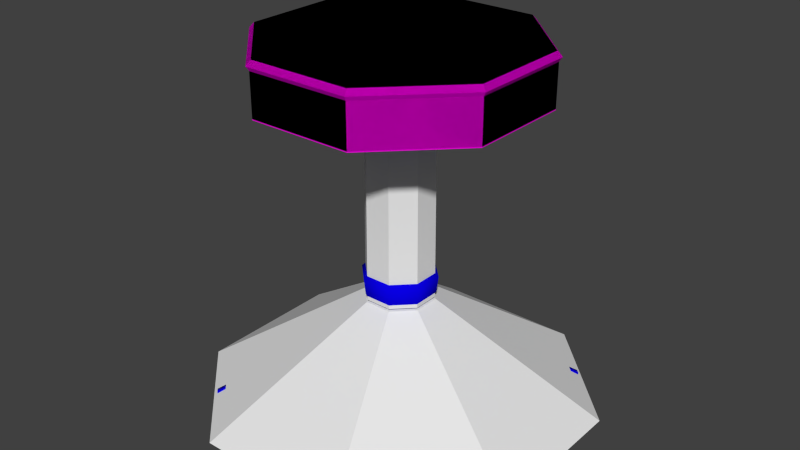 # Source: small_table_with_drawer.blend  (saved by Blender 2.73.0; exported with 4.5.12 LTS)
import bpy
from mathutils import Matrix  # noqa: F401  (used for matrix-valued properties, if any)

bpy.ops.wm.read_factory_settings(use_empty=True)
scene = bpy.context.scene
scene.name = 'Scene'

# ---- collections
col_collection_1 = bpy.data.collections.new('Collection 1'); scene.collection.children.link(col_collection_1)

# ---- materials (node trees are filled in below, after node groups)
mat_material_003 = bpy.data.materials.new('Material.003')
mat_material_003.alpha_threshold = 0.0
mat_material_003.roughness = 0.5
mat_material_001 = bpy.data.materials.new('Material.001')
mat_material_001.alpha_threshold = 0.0
mat_material_001.roughness = 0.5

# ---- material node trees
mat_material_003.use_nodes = True; mat_material_003.node_tree.nodes.clear()
_N = mat_material_003.node_tree.nodes; _L = mat_material_003.node_tree.links
n0 = _N.new('ShaderNodeOutputMaterial'); n0.name = 'Material Output'; n0.location = (300, 300)
n1 = _N.new('ShaderNodeBsdfDiffuse'); n1.name = 'Diffuse BSDF'; n1.location = (10, 300)
n1.inputs[0].default_value = (0.8, 0.0, 0.6883, 1.0)
_L.new(n1.outputs[0], n0.inputs[0])
n0.is_active_output = True
mat_material_001.use_nodes = True; mat_material_001.node_tree.nodes.clear()
_N = mat_material_001.node_tree.nodes; _L = mat_material_001.node_tree.links
n0 = _N.new('ShaderNodeOutputMaterial'); n0.name = 'Material Output'; n0.location = (300, 300)
n1 = _N.new('ShaderNodeBsdfDiffuse'); n1.name = 'Diffuse BSDF'; n1.location = (10, 300)
n1.inputs[0].default_value = (0.002861, 0.0, 0.8, 1.0)
_L.new(n1.outputs[0], n0.inputs[0])
n0.is_active_output = True

# ---- world
world_world = bpy.data.worlds.new('World'); scene.world = world_world
world_world.color = (0.05088, 0.05088, 0.05088)
world_world.use_sun_shadow = False
world_world.sun_shadow_jitter_overblur = 0.0
world_world.cycles.sampling_method = 'MANUAL'
world_world.cycles.sample_map_resolution = 256

# ---- meshes
me_cylinder_006 = bpy.data.meshes.new('Cylinder.006')
me_cylinder_006.from_pydata([(10.14, 24.48, 68.47), (10.14, 24.48, 60.45), (24.48, 10.14, 68.47), (24.48, 10.14, 60.45), (24.48, -10.14, 68.47), (24.48, -10.14, 60.45), (10.14, -24.48, 68.47), (10.14, -24.48, 60.45), (-6.898, -10.14, 68.13), (-6.898, -10.14, 60.79), (-6.898, 10.14, 68.13), (-6.898, 10.14, 60.79)], [], [(5, 4, 6, 7), (3, 2, 4, 5), (1, 0, 2, 3), (9, 8, 10, 11), (1, 11, 10, 0), (6, 2, 0, 10), (8, 6, 10), (9, 7, 6, 8), (6, 4, 2), (7, 9, 11), (3, 5, 7), (7, 11, 1, 3)])
_uv = me_cylinder_006.uv_layers.new(name='UVMap')
_uv.uv.foreach_set('vector', [0.1953, 0.5752, 0.1979, 0.6481, 0.002247, 0.6545, 0.0001957, 0.5816, 0.3834, 0.5748, 0.3839, 0.6467, 0.1979, 0.6481, 0.1953, 0.5752, 0.5707, 0.5774, 0.5687, 0.6519, 0.3839, 0.6467, 0.3834, 0.5748, 0.9313, 0.6494, 0.9998, 0.6494, 0.9998, 0.8399, 0.9313, 0.8399, 0.5707, 0.5774, 0.9313, 0.8399, 0.0, 0.0, 0.5687, 0.6519, 0.002247, 0.6545, 0.3839, 0.6467, 0.5687, 0.6519, 0.0, 0.0, 0.9998, 0.6494, 0.0, 0.0, 0.9998, 0.8399, 0.9313, 0.6494, 0.0, 0.0, 0.0, 0.0, 0.9998, 0.6494, 0.002247, 0.6545, 0.1979, 0.6481, 0.3839, 0.6467, 0.0, 0.0, 0.9313, 0.6494, 0.9313, 0.8399, 0.3834, 0.5748, 0.1953, 0.5752, 0.0001957, 0.5816, 0.0, 0.0, 0.9313, 0.8399, 0.5707, 0.5774, 0.3834, 0.5748])
me_cylinder_006.materials.append(mat_material_003)
me_cylinder_006.use_remesh_preserve_volume = False
me_cylinder_006.use_remesh_preserve_attributes = False
me_cylinder_006.use_mirror_vertex_groups = False
me_cylinder_006.update()
me_cylinder_005 = bpy.data.meshes.new('Cylinder.005')
me_cylinder_005.from_pydata([(-6.898, -10.14, 60.79), (-6.898, -10.14, 68.13), (-24.48, -10.14, 60.45), (-24.48, -10.14, 68.47), (-10.14, -24.48, 60.45), (-10.14, -24.48, 68.47), (10.14, -24.48, 60.45), (10.14, -24.48, 68.47)], [], [(5, 7, 3), (0, 1, 7, 6), (6, 2, 0), (3, 7, 1), (4, 2, 6), (2, 3, 1, 0), (6, 7, 5, 4), (4, 5, 3, 2)])
_uv = me_cylinder_005.uv_layers.new(name='UVMap')
_uv.uv.foreach_set('vector', [0.1954, 0.4931, 0.003069, 0.4829, 0.3754, 0.5001, 0.9313, 0.6494, 0.9326, 0.5809, 0.003069, 0.4829, 0.0001955, 0.5585, 0.0001955, 0.5585, 0.3742, 0.5683, 0.9313, 0.6494, 0.3754, 0.5001, 0.003069, 0.4829, 0.9326, 0.5809, 0.193, 0.5658, 0.3742, 0.5683, 0.0001955, 0.5585, 0.7662, 0.6494, 0.7676, 0.5748, 0.9326, 0.5809, 0.9313, 0.6494, 0.0001955, 0.5585, 0.003069, 0.4829, 0.1954, 0.4931, 0.193, 0.5658, 0.193, 0.5658, 0.1954, 0.4931, 0.3754, 0.5001, 0.3742, 0.5683])
me_cylinder_005.materials.append(mat_material_003)
me_cylinder_005.use_remesh_preserve_volume = False
me_cylinder_005.use_remesh_preserve_attributes = False
me_cylinder_005.use_mirror_vertex_groups = False
me_cylinder_005.update()
me_cylinder_004 = bpy.data.meshes.new('Cylinder.004')
me_cylinder_004.from_pydata([(-6.898, 10.14, 60.79), (-6.898, 10.14, 68.13), (-24.48, 10.14, 60.45), (-24.48, 10.14, 68.47), (10.14, 24.48, 60.45), (10.14, 24.48, 68.47), (-10.14, 24.48, 68.47), (-10.14, 24.48, 60.45)], [], [(4, 5, 1, 0), (3, 1, 5), (2, 7, 4), (6, 3, 5), (0, 2, 4), (3, 2, 0, 1), (7, 6, 5, 4), (2, 3, 6, 7)])
_uv = me_cylinder_004.uv_layers.new(name='UVMap')
_uv.uv.foreach_set('vector', [0.0, 0.0, 0.5687, 0.6519, 0.9326, 0.9083, 0.9313, 0.8399, 0.7676, 0.9145, 0.9326, 0.9083, 0.5687, 0.6519, 0.5612, 0.5744, 0.7583, 0.5608, 0.5707, 0.5774, 0.753, 0.4836, 0.5559, 0.4971, 0.5687, 0.6519, 0.9313, 0.8399, 0.7662, 0.8399, 0.0, 0.0, 0.7676, 0.9145, 0.7662, 0.8399, 0.9313, 0.8399, 0.9326, 0.9083, 0.7658, 0.5842, 0.7631, 0.6607, 0.5687, 0.6519, 0.5707, 0.5774, 0.5612, 0.5744, 0.5559, 0.4971, 0.753, 0.4836, 0.7583, 0.5608])
me_cylinder_004.materials.append(mat_material_003)
me_cylinder_004.use_remesh_preserve_volume = False
me_cylinder_004.use_remesh_preserve_attributes = False
me_cylinder_004.use_mirror_vertex_groups = False
me_cylinder_004.update()
me_cylinder_003 = bpy.data.meshes.new('Cylinder.003')
me_cylinder_003.from_pydata([(-9.995, 24.13, 70.25), (9.995, 24.13, 70.25), (24.13, 9.995, 70.25), (24.13, -9.995, 70.25), (9.995, -24.13, 70.25), (-9.995, -24.13, 70.25), (-24.13, -9.995, 70.25), (-24.13, 9.995, 70.25), (-10.14, 24.48, 68.67), (-10.36, 25.0, 69.28), (10.36, 25.0, 69.28), (10.14, 24.48, 68.67), (25.0, 10.36, 69.28), (24.48, 10.14, 68.67), (25.0, -10.36, 69.28), (24.48, -10.14, 68.67), (10.36, -25.0, 69.28), (10.14, -24.48, 68.67), (-10.36, -25.0, 69.28), (-10.14, -24.48, 68.67), (-25.0, -10.36, 69.28), (-24.48, -10.14, 68.67), (-25.0, 10.36, 69.28), (-24.48, 10.14, 68.67), (-6.898, -10.14, 68.33), (-6.898, 10.14, 68.33)], [], [(9, 0, 1, 10), (10, 1, 2, 12), (12, 2, 3, 14), (14, 3, 4, 16), (16, 4, 5, 18), (1, 0, 7, 6, 5, 4, 3, 2), (18, 5, 6, 20), (22, 7, 0, 9), (21, 23, 25, 24), (21, 20, 22, 23), (23, 22, 9, 8), (19, 18, 20, 21), (17, 16, 18, 19), (15, 14, 16, 17), (13, 12, 14, 15), (11, 10, 12, 13), (8, 9, 10, 11), (20, 6, 7, 22), (25, 13, 15, 24), (13, 25, 8, 11), (23, 8, 25), (19, 21, 24), (17, 19, 24, 15)])
_uv = me_cylinder_003.uv_layers.new(name='UVMap')
_uv.uv.foreach_set('vector', [0.7647, 0.6692, 0.76, 0.6834, 0.5679, 0.6732, 0.5684, 0.6603, 0.5684, 0.6603, 0.5679, 0.6732, 0.3836, 0.6684, 0.3837, 0.6557, 0.3837, 0.6557, 0.3836, 0.6684, 0.1984, 0.6696, 0.1981, 0.6577, 0.1981, 0.6577, 0.1984, 0.6696, 0.004199, 0.6775, 0.0001955, 0.6652, 0.001573, 0.4745, 0.00631, 0.4605, 0.1964, 0.472, 0.1958, 0.4847, 0.9138, 0.3208, 0.7809, 0.4535, 0.5932, 0.4535, 0.4605, 0.3207, 0.4605, 0.1329, 0.5933, 0.0001955, 0.7811, 0.0002602, 0.9138, 0.1331, 0.1958, 0.4847, 0.1964, 0.472, 0.3757, 0.4788, 0.3756, 0.4911, 0.5555, 0.4877, 0.5549, 0.476, 0.7501, 0.4605, 0.7546, 0.4727, 0.0001955, 0.6838, 0.1907, 0.6838, 0.1907, 0.849, 0.0002098, 0.849, 0.3754, 0.5001, 0.3756, 0.4911, 0.5555, 0.4877, 0.5559, 0.4971, 0.5559, 0.4971, 0.5555, 0.4877, 0.7546, 0.4727, 0.753, 0.4836, 0.1954, 0.4931, 0.1958, 0.4847, 0.3756, 0.4911, 0.3754, 0.5001, 0.003069, 0.4829, 0.001573, 0.4745, 0.1958, 0.4847, 0.1954, 0.4931, 0.1979, 0.6481, 0.1981, 0.6577, 0.0001955, 0.6652, 0.002247, 0.6545, 0.3839, 0.6467, 0.3837, 0.6557, 0.1981, 0.6577, 0.1979, 0.6481, 0.5687, 0.6519, 0.5684, 0.6603, 0.3837, 0.6557, 0.3839, 0.6467, 0.7631, 0.6607, 0.7647, 0.6692, 0.5684, 0.6603, 0.5687, 0.6519, 0.3756, 0.4911, 0.3757, 0.4788, 0.5549, 0.476, 0.5555, 0.4877, 0.1907, 0.849, 0.3839, 0.6467, 0.1979, 0.6481, 0.0, 0.0, 0.3839, 0.6467, 0.0, 0.0, 0.7631, 0.6607, 0.5687, 0.6519, 0.5559, 0.4971, 0.753, 0.4836, 0.0, 0.0, 0.1954, 0.4931, 0.3754, 0.5001, 0.0002098, 0.849, 0.003069, 0.4829, 0.1954, 0.4931, 0.0, 0.0, 0.1979, 0.6481])
me_cylinder_003.materials.append(mat_material_003)
me_cylinder_003.use_remesh_preserve_volume = False
me_cylinder_003.use_remesh_preserve_attributes = False
me_cylinder_003.use_mirror_vertex_groups = False
me_cylinder_003.update()
me_cylinder_002 = bpy.data.meshes.new('Cylinder.002')
me_cylinder_002.from_pydata([(-10.14, 24.48, 60.25), (10.14, 24.48, 60.25), (24.48, 10.14, 60.25), (24.48, -10.14, 60.25), (10.14, -24.48, 60.25), (-10.14, -24.48, 60.25), (-24.48, -10.14, 60.25), (-24.48, 10.14, 60.25), (-6.898, -10.14, 60.59), (-6.898, 10.14, 60.59)], [], [(6, 7, 0, 1, 2, 3, 4, 5), (7, 6, 8, 9), (2, 1, 0, 9), (8, 2, 9), (5, 8, 6), (5, 4, 8), (7, 9, 0), (3, 2, 8, 4)])
_uv = me_cylinder_002.uv_layers.new(name='UVMap')
_uv.uv.foreach_set('vector', [0.0001955, 0.3254, 0.0001955, 0.1349, 0.1349, 0.0001955, 0.3254, 0.0001955, 0.4601, 0.1349, 0.4601, 0.3254, 0.3254, 0.4601, 0.1349, 0.4601, 0.7662, 0.8399, 0.7662, 0.6494, 0.9313, 0.6494, 0.9313, 0.8399, 0.4601, 0.1349, 0.3254, 0.0001955, 0.1349, 0.0001955, 0.0, 0.0, 0.0, 0.0, 0.4601, 0.1349, 0.0, 0.0, 0.1349, 0.4601, 0.9313, 0.6494, 0.7662, 0.6494, 0.1349, 0.4601, 0.3254, 0.4601, 0.0, 0.0, 0.7662, 0.8399, 0.9313, 0.8399, 0.1349, 0.0001955, 0.4601, 0.3254, 0.4601, 0.1349, 0.0, 0.0, 0.3254, 0.4601])
me_cylinder_002.materials.append(mat_material_003)
me_cylinder_002.use_remesh_preserve_volume = False
me_cylinder_002.use_remesh_preserve_attributes = False
me_cylinder_002.use_mirror_vertex_groups = False
me_cylinder_002.update()
me_cylinder_001 = bpy.data.meshes.new('Cylinder.001')
me_cylinder_001.from_pydata([(-4.329, 0.8855, 9.071), (-0.8737, 4.344, 9.071), (0.8889, 4.329, 9.071), (4.344, 0.8702, 9.071), (4.335, -0.879, 9.071), (0.8801, -4.338, 9.071), (-0.8714, -4.346, 9.071), (-4.326, -0.8877, 9.071), (-5.171, 12.5, 60.29), (5.171, 12.5, 60.29), (12.48, 5.176, 60.29), (12.48, -5.176, 60.29), (5.171, -12.5, 60.29), (-5.171, -12.5, 60.29), (-12.48, -5.176, 60.29), (-12.48, 5.176, 60.29), (-2.645, 6.393, 58.21), (-1.453, 3.511, 55.83), (-0.9551, 2.308, 51.59), (-1.056, 2.553, 50.42), (-1.671, 4.039, 49.01), (-2.14, 5.172, 47.45), (-1.904, 4.602, 45.73), (2.645, 6.393, 58.21), (1.453, 3.511, 55.83), (0.9551, 2.308, 51.59), (1.056, 2.553, 50.42), (1.671, 4.039, 49.01), (2.14, 5.172, 47.45), (1.904, 4.602, 45.73), (6.387, 2.648, 58.21), (3.507, 1.454, 55.83), (2.306, 0.9561, 51.59), (2.55, 1.057, 50.42), (4.035, 1.673, 49.01), (5.166, 2.142, 47.45), (4.598, 1.906, 45.73), (6.387, -2.648, 58.21), (3.507, -1.454, 55.83), (2.306, -0.9561, 51.59), (2.55, -1.057, 50.42), (4.035, -1.673, 49.01), (5.166, -2.142, 47.45), (4.598, -1.906, 45.73), (2.645, -6.393, 58.21), (1.453, -3.511, 55.83), (0.9551, -2.308, 51.59), (1.056, -2.553, 50.42), (1.671, -4.039, 49.01), (2.14, -5.172, 47.45), (1.904, -4.602, 45.73), (-2.645, -6.393, 58.21), (-1.453, -3.511, 55.83), (-0.9551, -2.308, 51.59), (-1.056, -2.553, 50.42), (-1.671, -4.039, 49.01), (-2.14, -5.172, 47.45), (-1.904, -4.602, 45.73), (-6.387, -2.648, 58.21), (-3.507, -1.454, 55.83), (-2.306, -0.9561, 51.59), (-2.55, -1.057, 50.42), (-4.035, -1.673, 49.01), (-5.166, -2.142, 47.45), (-4.598, -1.906, 45.73), (-4.598, 1.906, 45.73), (-5.166, 2.142, 47.45), (-4.035, 1.673, 49.01), (-2.55, 1.057, 50.42), (-2.306, 0.9561, 51.59), (-3.507, 1.454, 55.83), (-6.387, 2.648, 58.21), (-0.9155, 2.212, 44.24), (-0.7987, 1.93, 37.51), (-1.258, 3.04, 29.29), (-2.073, 5.01, 27.73), (-2.807, 6.783, 25.87), (-2.681, 6.479, 22.86), (-1.55, 3.745, 18.45), (0.9155, 2.212, 44.24), (0.7987, 1.93, 37.51), (1.258, 3.04, 29.29), (2.073, 5.01, 27.73), (2.807, 6.783, 25.87), (2.681, 6.479, 22.86), (1.55, 3.745, 18.45), (2.21, 0.9164, 44.24), (1.928, 0.7995, 37.51), (3.037, 1.259, 29.29), (5.004, 2.075, 27.73), (6.776, 2.81, 25.87), (6.472, 2.684, 22.86), (3.741, 1.551, 18.45), (2.21, -0.9164, 44.24), (1.928, -0.7995, 37.51), (3.037, -1.259, 29.29), (5.004, -2.075, 27.73), (6.777, -2.811, 25.87), (6.489, -2.705, 22.85), (3.741, -1.551, 18.45), (0.9155, -2.212, 44.24), (0.7987, -1.93, 37.51), (1.258, -3.04, 29.29), (2.073, -5.01, 27.73), (2.808, -6.784, 25.87), (2.702, -6.496, 22.85), (1.55, -3.745, 18.45), (-0.9155, -2.212, 44.24), (-0.7987, -1.93, 37.51), (-1.258, -3.04, 29.29), (-2.073, -5.01, 27.73), (-2.807, -6.783, 25.87), (-2.681, -6.479, 22.86), (-1.55, -3.745, 18.45), (-2.21, -0.9164, 44.24), (-1.928, -0.7995, 37.51), (-3.037, -1.259, 29.29), (-5.004, -2.075, 27.73), (-6.776, -2.81, 25.87), (-6.472, -2.684, 22.86), (-3.741, -1.551, 18.45), (-3.741, 1.551, 18.45), (-6.472, 2.684, 22.86), (-6.776, 2.81, 25.87), (-5.004, 2.075, 27.73), (-3.037, 1.259, 29.29), (-1.928, 0.7995, 37.51), (-2.21, 0.9164, 44.24), (-0.886, 4.405, 17.25), (0.9012, 4.39, 17.25), (4.405, 0.8825, 17.25), (4.396, -0.8914, 17.25), (0.8924, -4.398, 17.25), (-0.8837, -4.407, 17.25), (-4.387, -0.9001, 17.25), (-4.389, 0.8978, 17.25), (8.115, -5.125, 9.583), (5.122, -8.121, 9.583), (8.167, -5.136, 16.67), (5.133, -8.174, 16.67), (11.22, -8.647, 9.022), (8.64, -11.23, 9.022), (11.26, -8.656, 15.13), (8.649, -11.27, 15.13), (14.1, -11.88, 7.259), (11.87, -14.11, 7.259), (14.14, -11.89, 12.53), (11.88, -14.15, 12.53), (16.0, -14.01, 5.229), (14.0, -16.01, 5.229), (16.04, -14.01, 9.96), (14.01, -16.04, 9.96), (18.09, -16.35, 2.778), (16.41, -18.03, 2.778), (18.12, -16.36, 6.757), (16.42, -18.06, 6.757), (20.26, -18.67, 0.2922), (18.68, -20.25, 0.2922), (20.28, -18.67, 3.688), (18.68, -20.27, 3.688), (22.23, -23.53, 2.61), (23.5, -22.26, 2.61), (22.23, -23.51, 0.5016), (23.48, -22.26, 0.5016), (21.5, -20.06, 0.3483), (20.0, -21.56, 0.3483), (21.52, -20.06, 2.886), (20.0, -21.59, 2.886), (24.21, -24.99, 1.567), (24.86, -24.34, 1.567), (24.21, -24.98, 0.4786), (24.85, -24.34, 0.4786), (5.132, 8.178, 9.583), (8.125, 5.182, 9.583), (5.143, 8.231, 16.67), (8.178, 5.193, 16.67), (8.651, 11.29, 9.022), (11.23, 8.704, 9.022), (8.66, 11.33, 15.13), (11.27, 8.713, 15.13), (11.88, 14.17, 7.259), (14.11, 11.94, 7.259), (11.89, 14.21, 12.53), (14.15, 11.95, 12.53), (14.01, 16.07, 5.229), (16.0, 14.07, 5.229), (14.01, 16.11, 9.96), (16.04, 14.08, 9.96), (16.35, 18.16, 2.778), (18.03, 16.48, 2.778), (16.35, 18.19, 6.757), (18.06, 16.49, 6.757), (18.66, 20.33, 0.2922), (20.24, 18.75, 0.2922), (18.66, 20.36, 3.688), (20.27, 18.75, 3.688), (23.52, 22.31, 2.61), (22.25, 23.58, 2.61), (23.5, 22.31, 0.5016), (22.25, 23.56, 0.5016), (20.05, 21.58, 0.3483), (21.55, 20.07, 0.3483), (20.05, 21.6, 2.886), (21.58, 20.07, 2.886), (24.98, 24.29, 1.567), (24.32, 24.94, 1.567), (24.97, 24.29, 0.4786), (24.32, 24.93, 0.4786), (-8.16, 5.145, 9.583), (-5.167, 8.141, 9.583), (-8.212, 5.156, 16.67), (-5.178, 8.194, 16.67), (-11.26, 8.667, 9.022), (-8.685, 11.25, 9.022), (-11.31, 8.676, 15.13), (-8.694, 11.29, 15.13), (-14.14, 11.9, 7.259), (-11.92, 14.13, 7.259), (-14.18, 11.91, 12.53), (-11.93, 14.17, 12.53), (-16.05, 14.03, 5.229), (-14.05, 16.03, 5.229), (-16.08, 14.03, 9.96), (-14.06, 16.06, 9.96), (-18.14, 16.37, 2.778), (-16.46, 18.05, 2.778), (-18.17, 16.38, 6.757), (-16.46, 18.08, 6.757), (-20.3, 18.69, 0.2922), (-18.72, 20.27, 0.2922), (-20.32, 18.69, 3.688), (-18.72, 20.29, 3.688), (-22.28, 23.55, 2.61), (-23.54, 22.28, 2.61), (-22.28, 23.53, 0.5016), (-23.52, 22.28, 0.5016), (-21.54, 20.08, 0.3483), (-20.04, 21.58, 0.3483), (-21.57, 20.08, 2.886), (-20.04, 21.6, 2.886), (-24.25, 25.01, 1.567), (-24.9, 24.36, 1.567), (-24.25, 25.0, 0.4786), (-24.89, 24.36, 0.4786), (-5.179, -8.156, 9.583), (-8.172, -5.16, 9.583), (-5.189, -8.208, 16.67), (-8.224, -5.17, 16.67), (-8.697, -11.26, 9.022), (-11.28, -8.681, 9.022), (-8.706, -11.31, 15.13), (-11.32, -8.691, 15.13), (-11.93, -14.15, 7.259), (-14.16, -11.92, 7.259), (-11.94, -14.19, 12.53), (-14.2, -11.93, 12.53), (-14.05, -16.05, 5.229), (-16.05, -14.05, 5.229), (-14.06, -16.09, 9.96), (-16.08, -14.06, 9.96), (-16.39, -18.14, 2.778), (-18.07, -16.46, 2.778), (-16.4, -18.17, 6.757), (-18.1, -16.47, 6.757), (-18.71, -20.31, 0.2922), (-20.29, -18.73, 0.2922), (-18.71, -20.33, 3.688), (-20.31, -18.73, 3.688), (-23.56, -22.29, 2.61), (-22.3, -23.55, 2.61), (-23.54, -22.29, 0.5016), (-22.3, -23.54, 0.5016), (-20.1, -21.55, 0.3483), (-21.6, -20.05, 0.3483), (-20.1, -21.58, 2.886), (-21.62, -20.05, 2.886), (-25.02, -24.26, 1.567), (-24.37, -24.92, 1.567), (-25.01, -24.26, 0.4786), (-24.37, -24.91, 0.4786)], [], [(0, 1, 2, 3, 4, 5, 6, 7), (71, 15, 8, 16), (16, 8, 9, 23), (23, 9, 10, 30), (30, 10, 11, 37), (37, 11, 12, 44), (44, 12, 13, 51), (58, 14, 15, 71), (51, 13, 14, 58), (107, 57, 64, 114), (57, 56, 63, 64), (56, 55, 62, 63), (55, 54, 61, 62), (54, 53, 60, 61), (53, 52, 59, 60), (52, 51, 58, 59), (114, 64, 65, 127), (64, 63, 66, 65), (63, 62, 67, 66), (62, 61, 68, 67), (61, 60, 69, 68), (60, 59, 70, 69), (59, 58, 71, 70), (100, 50, 57, 107), (50, 49, 56, 57), (49, 48, 55, 56), (48, 47, 54, 55), (47, 46, 53, 54), (46, 45, 52, 53), (45, 44, 51, 52), (93, 43, 50, 100), (43, 42, 49, 50), (42, 41, 48, 49), (41, 40, 47, 48), (40, 39, 46, 47), (39, 38, 45, 46), (38, 37, 44, 45), (86, 36, 43, 93), (36, 35, 42, 43), (35, 34, 41, 42), (34, 33, 40, 41), (33, 32, 39, 40), (32, 31, 38, 39), (31, 30, 37, 38), (79, 29, 36, 86), (29, 28, 35, 36), (28, 27, 34, 35), (27, 26, 33, 34), (26, 25, 32, 33), (25, 24, 31, 32), (24, 23, 30, 31), (72, 22, 29, 79), (22, 21, 28, 29), (21, 20, 27, 28), (20, 19, 26, 27), (19, 18, 25, 26), (18, 17, 24, 25), (17, 16, 23, 24), (127, 65, 22, 72), (65, 66, 21, 22), (66, 67, 20, 21), (67, 68, 19, 20), (68, 69, 18, 19), (69, 70, 17, 18), (70, 71, 16, 17), (135, 121, 78, 128), (121, 122, 77, 78), (122, 123, 76, 77), (123, 124, 75, 76), (124, 125, 74, 75), (73, 80, 81, 74), (126, 127, 72, 73), (128, 78, 85, 129), (78, 77, 84, 85), (77, 76, 83, 84), (76, 75, 82, 83), (75, 74, 81, 82), (80, 87, 88, 81), (73, 72, 79, 80), (129, 85, 92, 130), (85, 84, 91, 92), (84, 83, 90, 91), (83, 82, 89, 90), (82, 81, 88, 89), (87, 94, 95, 88), (80, 79, 86, 87), (130, 92, 99, 131), (92, 91, 98, 99), (91, 90, 97, 98), (90, 89, 96, 97), (89, 88, 95, 96), (94, 101, 102, 95), (87, 86, 93, 94), (131, 99, 106, 132), (99, 98, 105, 106), (98, 97, 104, 105), (97, 96, 103, 104), (96, 95, 102, 103), (101, 108, 109, 102), (94, 93, 100, 101), (132, 106, 113, 133), (106, 105, 112, 113), (105, 104, 111, 112), (104, 103, 110, 111), (103, 102, 109, 110), (115, 126, 125, 116), (101, 100, 107, 108), (134, 120, 121, 135), (120, 119, 122, 121), (119, 118, 123, 122), (118, 117, 124, 123), (117, 116, 125, 124), (108, 115, 116, 109), (115, 114, 127, 126), (133, 113, 120, 134), (113, 112, 119, 120), (112, 111, 118, 119), (111, 110, 117, 118), (110, 109, 116, 117), (108, 107, 114, 115), (1, 0, 208, 209), (7, 134, 135, 0), (5, 132, 133, 6), (132, 5, 137, 139), (3, 130, 131, 4), (0, 135, 210, 208), (1, 128, 129, 2), (133, 134, 247, 246), (4, 131, 138, 136), (131, 132, 139, 138), (5, 4, 136, 137), (137, 141, 143, 139), (138, 142, 140, 136), (139, 143, 142, 138), (143, 141, 145, 147), (147, 145, 149, 151), (140, 142, 146, 144), (142, 143, 147, 146), (141, 140, 144, 145), (151, 149, 153, 155), (144, 146, 150, 148), (146, 147, 151, 150), (145, 144, 148, 149), (155, 153, 157, 159), (148, 150, 154, 152), (150, 151, 155, 154), (149, 148, 152, 153), (161, 160, 168, 169), (152, 154, 158, 156), (154, 155, 159, 158), (153, 152, 156, 157), (164, 166, 161, 163), (157, 165, 167, 159), (158, 166, 164, 156), (159, 167, 166, 158), (167, 165, 162, 160), (166, 167, 160, 161), (165, 164, 163, 162), (171, 169, 168, 170), (136, 140, 141, 137), (156, 164, 165, 157), (160, 162, 170, 168), (163, 161, 169, 171), (162, 163, 171, 170), (135, 128, 211, 210), (129, 130, 175, 174), (173, 177, 179, 175), (174, 178, 176, 172), (175, 179, 178, 174), (179, 177, 181, 183), (183, 181, 185, 187), (176, 178, 182, 180), (178, 179, 183, 182), (177, 176, 180, 181), (187, 185, 189, 191), (180, 182, 186, 184), (182, 183, 187, 186), (181, 180, 184, 185), (191, 189, 193, 195), (184, 186, 190, 188), (186, 187, 191, 190), (185, 184, 188, 189), (197, 196, 204, 205), (188, 190, 194, 192), (190, 191, 195, 194), (189, 188, 192, 193), (200, 202, 197, 199), (193, 201, 203, 195), (194, 202, 200, 192), (195, 203, 202, 194), (203, 201, 198, 196), (202, 203, 196, 197), (201, 200, 199, 198), (207, 205, 204, 206), (172, 176, 177, 173), (192, 200, 201, 193), (196, 198, 206, 204), (199, 197, 205, 207), (198, 199, 207, 206), (130, 3, 173, 175), (2, 129, 174, 172), (3, 2, 172, 173), (209, 213, 215, 211), (210, 214, 212, 208), (211, 215, 214, 210), (215, 213, 217, 219), (219, 217, 221, 223), (212, 214, 218, 216), (214, 215, 219, 218), (213, 212, 216, 217), (223, 221, 225, 227), (216, 218, 222, 220), (218, 219, 223, 222), (217, 216, 220, 221), (227, 225, 229, 231), (220, 222, 226, 224), (222, 223, 227, 226), (221, 220, 224, 225), (233, 232, 240, 241), (224, 226, 230, 228), (226, 227, 231, 230), (225, 224, 228, 229), (236, 238, 233, 235), (229, 237, 239, 231), (230, 238, 236, 228), (231, 239, 238, 230), (239, 237, 234, 232), (238, 239, 232, 233), (237, 236, 235, 234), (243, 241, 240, 242), (208, 212, 213, 209), (228, 236, 237, 229), (232, 234, 242, 240), (235, 233, 241, 243), (234, 235, 243, 242), (7, 6, 244, 245), (245, 249, 251, 247), (246, 250, 248, 244), (247, 251, 250, 246), (251, 249, 253, 255), (255, 253, 257, 259), (248, 250, 254, 252), (250, 251, 255, 254), (249, 248, 252, 253), (259, 257, 261, 263), (252, 254, 258, 256), (254, 255, 259, 258), (253, 252, 256, 257), (263, 261, 265, 267), (256, 258, 262, 260), (258, 259, 263, 262), (257, 256, 260, 261), (269, 268, 276, 277), (260, 262, 266, 264), (262, 263, 267, 266), (261, 260, 264, 265), (272, 274, 269, 271), (265, 273, 275, 267), (266, 274, 272, 264), (267, 275, 274, 266), (275, 273, 270, 268), (274, 275, 268, 269), (273, 272, 271, 270), (279, 277, 276, 278), (244, 248, 249, 245), (264, 272, 273, 265), (268, 270, 278, 276), (271, 269, 277, 279), (270, 271, 279, 278), (128, 1, 209, 211), (6, 133, 246, 244), (134, 7, 245, 247), (125, 126, 73, 74)])
me_cylinder_001.polygons.foreach_set('use_smooth', [True] * 273)
_uv = me_cylinder_001.uv_layers.new(name='UVMap')
_uv.uv.foreach_set('vector', [0.7621, 0.6121, 0.7934, 0.6435, 0.7933, 0.6595, 0.7618, 0.6909, 0.746, 0.6908, 0.7146, 0.6594, 0.7146, 0.6434, 0.746, 0.6121, 0.4824, 0.3703, 0.429, 0.4375, 0.3663, 0.3338, 0.4462, 0.32, 0.283, 0.3106, 0.3657, 0.3201, 0.3054, 0.4305, 0.2489, 0.3648, 0.2489, 0.3648, 0.3054, 0.4305, 0.185, 0.4781, 0.1832, 0.389, 0.1832, 0.389, 0.185, 0.4781, 0.06362, 0.4374, 0.1168, 0.3699, 0.1168, 0.3699, 0.06362, 0.4374, 0.0002604, 0.3339, 0.08033, 0.3196, 0.6486, 0.3119, 0.7311, 0.3219, 0.6702, 0.4317, 0.6143, 0.366, 0.5485, 0.3897, 0.5499, 0.4787, 0.429, 0.4375, 0.4824, 0.3703, 0.6143, 0.366, 0.6702, 0.4317, 0.5499, 0.4787, 0.5485, 0.3897, 0.5596, 0.2191, 0.5615, 0.2355, 0.5439, 0.2371, 0.5445, 0.2206, 0.5615, 0.2355, 0.5624, 0.244, 0.5444, 0.2455, 0.5439, 0.2371, 0.5624, 0.244, 0.5627, 0.2534, 0.5447, 0.2549, 0.5444, 0.2455, 0.5627, 0.2534, 0.5624, 0.2671, 0.5445, 0.2688, 0.5447, 0.2549, 0.5624, 0.2671, 0.564, 0.2785, 0.5449, 0.2812, 0.5445, 0.2688, 0.564, 0.2785, 0.5839, 0.3255, 0.5472, 0.3358, 0.5449, 0.2812, 0.5839, 0.3255, 0.6143, 0.366, 0.5485, 0.3897, 0.5472, 0.3358, 0.5445, 0.2206, 0.5439, 0.2371, 0.5263, 0.2376, 0.529, 0.221, 0.5439, 0.2371, 0.5444, 0.2455, 0.5263, 0.246, 0.5263, 0.2376, 0.5444, 0.2455, 0.5447, 0.2549, 0.5266, 0.2557, 0.5263, 0.246, 0.5447, 0.2549, 0.5445, 0.2688, 0.5271, 0.2688, 0.5266, 0.2557, 0.5445, 0.2688, 0.5449, 0.2812, 0.5262, 0.2795, 0.5271, 0.2688, 0.5449, 0.2812, 0.5472, 0.3358, 0.5104, 0.3276, 0.5262, 0.2795, 0.5472, 0.3358, 0.5485, 0.3897, 0.4824, 0.3703, 0.5104, 0.3276, 0.5733, 0.2169, 0.5813, 0.2312, 0.5615, 0.2355, 0.5596, 0.2191, 0.5813, 0.2312, 0.5837, 0.242, 0.5624, 0.244, 0.5615, 0.2355, 0.5837, 0.242, 0.5812, 0.2532, 0.5627, 0.2534, 0.5624, 0.244, 0.5812, 0.2532, 0.5773, 0.2649, 0.5624, 0.2671, 0.5627, 0.2534, 0.5773, 0.2649, 0.5794, 0.2716, 0.564, 0.2785, 0.5624, 0.2671, 0.5794, 0.2716, 0.6073, 0.3029, 0.5839, 0.3255, 0.564, 0.2785, 0.6073, 0.3029, 0.6486, 0.3119, 0.6143, 0.366, 0.5839, 0.3255, 0.1628, 0.2201, 0.1602, 0.2367, 0.1402, 0.2345, 0.1482, 0.2191, 0.1602, 0.2367, 0.1603, 0.2451, 0.1387, 0.2454, 0.1402, 0.2345, 0.1603, 0.2451, 0.1606, 0.2548, 0.1422, 0.2567, 0.1387, 0.2454, 0.1606, 0.2548, 0.1611, 0.2679, 0.1471, 0.2674, 0.1422, 0.2567, 0.1611, 0.2679, 0.1603, 0.2787, 0.1458, 0.2734, 0.1471, 0.2674, 0.1603, 0.2787, 0.1447, 0.327, 0.1209, 0.3064, 0.1458, 0.2734, 0.1447, 0.327, 0.1168, 0.3699, 0.08033, 0.3196, 0.1209, 0.3064, 0.1783, 0.2196, 0.1778, 0.2361, 0.1602, 0.2367, 0.1628, 0.2201, 0.1778, 0.2361, 0.1783, 0.2445, 0.1603, 0.2451, 0.1602, 0.2367, 0.1783, 0.2445, 0.1787, 0.254, 0.1606, 0.2548, 0.1603, 0.2451, 0.1787, 0.254, 0.1786, 0.2679, 0.1611, 0.2679, 0.1606, 0.2548, 0.1786, 0.2679, 0.179, 0.2803, 0.1603, 0.2787, 0.1611, 0.2679, 0.179, 0.2803, 0.1815, 0.3349, 0.1447, 0.327, 0.1603, 0.2787, 0.1815, 0.3349, 0.1832, 0.389, 0.1168, 0.3699, 0.1447, 0.327, 0.1934, 0.218, 0.1954, 0.2345, 0.1778, 0.2361, 0.1783, 0.2196, 0.1954, 0.2345, 0.1963, 0.2429, 0.1783, 0.2445, 0.1778, 0.2361, 0.1963, 0.2429, 0.1967, 0.2524, 0.1787, 0.254, 0.1783, 0.2445, 0.1967, 0.2524, 0.1964, 0.266, 0.1786, 0.2679, 0.1787, 0.254, 0.1964, 0.266, 0.1982, 0.2775, 0.179, 0.2803, 0.1786, 0.2679, 0.1982, 0.2775, 0.2183, 0.3245, 0.1815, 0.3349, 0.179, 0.2803, 0.2183, 0.3245, 0.2489, 0.3648, 0.1832, 0.389, 0.1815, 0.3349, 0.2071, 0.2158, 0.2152, 0.23, 0.1954, 0.2345, 0.1934, 0.218, 0.2152, 0.23, 0.2176, 0.2409, 0.1963, 0.2429, 0.1954, 0.2345, 0.2176, 0.2409, 0.2152, 0.2521, 0.1967, 0.2524, 0.1963, 0.2429, 0.2152, 0.2521, 0.2114, 0.2638, 0.1964, 0.266, 0.1967, 0.2524, 0.2114, 0.2638, 0.2135, 0.2705, 0.1982, 0.2775, 0.1964, 0.266, 0.2135, 0.2705, 0.2416, 0.3017, 0.2183, 0.3245, 0.1982, 0.2775, 0.2416, 0.3017, 0.283, 0.3106, 0.2489, 0.3648, 0.2183, 0.3245, 0.529, 0.221, 0.5263, 0.2376, 0.5064, 0.2353, 0.5144, 0.22, 0.5263, 0.2376, 0.5263, 0.246, 0.5048, 0.2462, 0.5064, 0.2353, 0.5263, 0.246, 0.5266, 0.2557, 0.5082, 0.2575, 0.5048, 0.2462, 0.5266, 0.2557, 0.5271, 0.2688, 0.5131, 0.2682, 0.5082, 0.2575, 0.5271, 0.2688, 0.5262, 0.2795, 0.5118, 0.2742, 0.5131, 0.2682, 0.5262, 0.2795, 0.5104, 0.3276, 0.4868, 0.307, 0.5118, 0.2742, 0.5104, 0.3276, 0.4824, 0.3703, 0.4462, 0.32, 0.4868, 0.307, 0.5243, 0.003036, 0.5195, 0.0109, 0.5011, 0.007555, 0.4966, 0.0002609, 0.5195, 0.0109, 0.5154, 0.03825, 0.4883, 0.03436, 0.5011, 0.007555, 0.5154, 0.03825, 0.5154, 0.05212, 0.4861, 0.05283, 0.4883, 0.03436, 0.5154, 0.05212, 0.5161, 0.0652, 0.4909, 0.06937, 0.4861, 0.05283, 0.5161, 0.0652, 0.5178, 0.08219, 0.4979, 0.08595, 0.4909, 0.06937, 0.2039, 0.1558, 0.1897, 0.1556, 0.1927, 0.07971, 0.2131, 0.08196, 0.5269, 0.1576, 0.529, 0.221, 0.5144, 0.22, 0.5126, 0.159, 0.2027, 0.0002604, 0.2075, 0.00619, 0.191, 0.01006, 0.1945, 0.002452, 0.2075, 0.00619, 0.2211, 0.03163, 0.1948, 0.03672, 0.191, 0.01006, 0.2211, 0.03163, 0.2241, 0.04963, 0.1955, 0.05038, 0.1948, 0.03672, 0.2241, 0.04963, 0.2199, 0.06544, 0.1949, 0.063, 0.1955, 0.05038, 0.2199, 0.06544, 0.2131, 0.08196, 0.1927, 0.07971, 0.1949, 0.063, 0.1897, 0.1556, 0.1751, 0.1559, 0.1717, 0.07971, 0.1927, 0.07971, 0.2039, 0.1558, 0.2071, 0.2158, 0.1934, 0.218, 0.1897, 0.1556, 0.1945, 0.002452, 0.191, 0.01006, 0.1719, 0.01101, 0.1671, 0.002203, 0.191, 0.01006, 0.1948, 0.03672, 0.1715, 0.03801, 0.1719, 0.01101, 0.1948, 0.03672, 0.1955, 0.05038, 0.1719, 0.05119, 0.1715, 0.03801, 0.1955, 0.05038, 0.1949, 0.063, 0.1722, 0.06332, 0.1719, 0.05119, 0.1949, 0.063, 0.1927, 0.07971, 0.1717, 0.07971, 0.1722, 0.06332, 0.1751, 0.1559, 0.1605, 0.1568, 0.1509, 0.08149, 0.1717, 0.07971, 0.1897, 0.1556, 0.1934, 0.218, 0.1783, 0.2196, 0.1751, 0.1559, 0.1671, 0.002203, 0.1719, 0.01101, 0.1522, 0.01078, 0.1572, 0.003188, 0.1719, 0.01101, 0.1715, 0.03801, 0.1481, 0.03783, 0.1522, 0.01078, 0.1715, 0.03801, 0.1719, 0.05119, 0.1482, 0.05154, 0.1481, 0.03783, 0.1719, 0.05119, 0.1722, 0.06332, 0.1492, 0.06447, 0.1482, 0.05154, 0.1722, 0.06332, 0.1717, 0.07971, 0.1509, 0.08149, 0.1492, 0.06447, 0.1605, 0.1568, 0.1463, 0.1581, 0.1312, 0.08533, 0.1509, 0.08149, 0.1751, 0.1559, 0.1783, 0.2196, 0.1628, 0.2201, 0.1605, 0.1568, 0.1572, 0.003188, 0.1522, 0.01078, 0.134, 0.007495, 0.1295, 0.0002604, 0.1522, 0.01078, 0.1481, 0.03783, 0.1213, 0.0341, 0.134, 0.007495, 0.1481, 0.03783, 0.1482, 0.05154, 0.1192, 0.0525, 0.1213, 0.0341, 0.1482, 0.05154, 0.1492, 0.06447, 0.1242, 0.06887, 0.1192, 0.0525, 0.1492, 0.06447, 0.1509, 0.08149, 0.1312, 0.08533, 0.1242, 0.06887, 0.5703, 0.1569, 0.5561, 0.1566, 0.5597, 0.08061, 0.5801, 0.08309, 0.1605, 0.1568, 0.1628, 0.2201, 0.1482, 0.2191, 0.1463, 0.1581, 0.5716, 0.0002604, 0.5764, 0.006759, 0.5585, 0.01009, 0.5623, 0.002037, 0.5764, 0.006759, 0.5893, 0.03283, 0.5626, 0.03714, 0.5585, 0.01009, 0.5893, 0.03283, 0.5918, 0.05093, 0.563, 0.05102, 0.5626, 0.03714, 0.5918, 0.05093, 0.5872, 0.06667, 0.5622, 0.06378, 0.563, 0.05102, 0.5872, 0.06667, 0.5801, 0.08309, 0.5597, 0.08061, 0.5622, 0.06378, 0.5415, 0.1569, 0.5269, 0.1576, 0.5178, 0.08219, 0.5386, 0.08043, 0.5703, 0.1569, 0.5733, 0.2169, 0.5596, 0.2191, 0.5561, 0.1566, 0.5344, 0.002187, 0.5393, 0.01119, 0.5195, 0.0109, 0.5243, 0.003036, 0.5393, 0.01119, 0.539, 0.03837, 0.5154, 0.03825, 0.5195, 0.0109, 0.539, 0.03837, 0.5393, 0.05155, 0.5154, 0.05212, 0.5154, 0.03825, 0.5393, 0.05155, 0.5391, 0.06383, 0.5161, 0.0652, 0.5154, 0.05212, 0.5391, 0.06383, 0.5386, 0.08043, 0.5178, 0.08219, 0.5161, 0.0652, 0.5561, 0.1566, 0.5415, 0.1569, 0.5386, 0.08043, 0.5597, 0.08061, 0.5415, 0.1569, 0.5445, 0.2206, 0.529, 0.221, 0.5269, 0.1576, 0.5623, 0.002037, 0.5585, 0.01009, 0.5393, 0.01119, 0.5344, 0.002187, 0.5585, 0.01009, 0.5626, 0.03714, 0.539, 0.03837, 0.5393, 0.01119, 0.5626, 0.03714, 0.563, 0.05102, 0.5393, 0.05155, 0.539, 0.03837, 0.563, 0.05102, 0.5622, 0.06378, 0.5391, 0.06383, 0.5393, 0.05155, 0.5622, 0.06378, 0.5597, 0.08061, 0.5386, 0.08043, 0.5391, 0.06383, 0.5561, 0.1566, 0.5596, 0.2191, 0.5445, 0.2206, 0.5415, 0.1569, 0.4397, 0.6116, 0.4162, 0.5747, 0.4624, 0.5471, 0.4813, 0.5813, 0.4017, 0.5822, 0.3663, 0.5144, 0.3812, 0.5068, 0.4162, 0.5747, 0.3134, 0.6411, 0.3486, 0.7089, 0.3338, 0.7164, 0.299, 0.6485, 0.6911, 0.9352, 0.6533, 0.9995, 0.6116, 0.9692, 0.6448, 0.9155, 0.6787, 0.6415, 0.714, 0.7093, 0.6992, 0.7168, 0.6644, 0.6489, 0.4162, 0.5747, 0.3812, 0.5068, 0.4307, 0.4874, 0.4624, 0.5471, 0.03572, 0.5817, 0.0002604, 0.5139, 0.01518, 0.5063, 0.05016, 0.5741, 0.7061, 0.7641, 0.6918, 0.8075, 0.6449, 0.7877, 0.6543, 0.7508, 0.6644, 0.6489, 0.6992, 0.7168, 0.6501, 0.7359, 0.6184, 0.6762, 0.7053, 0.8917, 0.6911, 0.9352, 0.6448, 0.9155, 0.6541, 0.8786, 0.6408, 0.6121, 0.6644, 0.6489, 0.6184, 0.6762, 0.5995, 0.642, 0.6116, 0.9692, 0.5731, 0.95, 0.6039, 0.9051, 0.6448, 0.9155, 0.6501, 0.7359, 0.6054, 0.7441, 0.5758, 0.6937, 0.6184, 0.6762, 0.6448, 0.9155, 0.6039, 0.9051, 0.6079, 0.8724, 0.6541, 0.8786, 0.6039, 0.9051, 0.5731, 0.95, 0.5315, 0.9394, 0.5605, 0.9013, 0.5605, 0.9013, 0.5315, 0.9394, 0.4984, 0.9375, 0.5264, 0.9031, 0.5758, 0.6937, 0.6054, 0.7441, 0.5592, 0.7441, 0.5317, 0.703, 0.6079, 0.8724, 0.6039, 0.9051, 0.5605, 0.9013, 0.5602, 0.8724, 0.564, 0.6624, 0.5758, 0.6937, 0.5317, 0.703, 0.5258, 0.6755, 0.5264, 0.9031, 0.4984, 0.9375, 0.4606, 0.9372, 0.4843, 0.9071, 0.5317, 0.703, 0.5592, 0.7441, 0.5251, 0.739, 0.4992, 0.7053, 0.5602, 0.8724, 0.5605, 0.9013, 0.5264, 0.9031, 0.5236, 0.8766, 0.5258, 0.6755, 0.5317, 0.703, 0.4992, 0.7053, 0.4965, 0.6809, 0.4843, 0.9071, 0.4606, 0.9372, 0.4229, 0.9397, 0.4409, 0.9117, 0.4992, 0.7053, 0.5251, 0.739, 0.4858, 0.7333, 0.4642, 0.706, 0.5236, 0.8766, 0.5264, 0.9031, 0.4843, 0.9071, 0.4815, 0.8844, 0.4965, 0.6809, 0.4992, 0.7053, 0.4642, 0.706, 0.4626, 0.686, 0.3962, 0.8861, 0.3945, 0.9015, 0.3712, 0.8982, 0.3718, 0.8894, 0.4642, 0.706, 0.4858, 0.7333, 0.4476, 0.7289, 0.4321, 0.7063, 0.4815, 0.8844, 0.4843, 0.9071, 0.4409, 0.9117, 0.4405, 0.8898, 0.4626, 0.686, 0.4642, 0.706, 0.4321, 0.7063, 0.4284, 0.6893, 0.4197, 0.7118, 0.4297, 0.7319, 0.4039, 0.7408, 0.3966, 0.7227, 0.4229, 0.9397, 0.4091, 0.9308, 0.4203, 0.9095, 0.4409, 0.9117, 0.4476, 0.7289, 0.4297, 0.7319, 0.4197, 0.7118, 0.4321, 0.7063, 0.4409, 0.9117, 0.4203, 0.9095, 0.4227, 0.8896, 0.4405, 0.8898, 0.4203, 0.9095, 0.4091, 0.9308, 0.3856, 0.9179, 0.3945, 0.9015, 0.4227, 0.8896, 0.4203, 0.9095, 0.3945, 0.9015, 0.3962, 0.8861, 0.4125, 0.6951, 0.4197, 0.7118, 0.3966, 0.7227, 0.3891, 0.7085, 0.3749, 0.7299, 0.3784, 0.7401, 0.3694, 0.7431, 0.3663, 0.7326, 0.6184, 0.6762, 0.5758, 0.6937, 0.564, 0.6624, 0.5995, 0.642, 0.4321, 0.7063, 0.4197, 0.7118, 0.4125, 0.6951, 0.4284, 0.6893, 0.3945, 0.9015, 0.3856, 0.9179, 0.3663, 0.9069, 0.3712, 0.8982, 0.3966, 0.7227, 0.4039, 0.7408, 0.3784, 0.7401, 0.3749, 0.7299, 0.3891, 0.7085, 0.3966, 0.7227, 0.3749, 0.7299, 0.3708, 0.7225, 0.0002604, 0.98, 0.01439, 0.9367, 0.06115, 0.9566, 0.05184, 0.9935, 0.0002604, 0.852, 0.01433, 0.8087, 0.06112, 0.8287, 0.05183, 0.8656, 0.09427, 0.775, 0.1328, 0.7942, 0.102, 0.8391, 0.06112, 0.8287, 0.06467, 0.4869, 0.1094, 0.4787, 0.139, 0.529, 0.0964, 0.5465, 0.06112, 0.8287, 0.102, 0.8391, 0.09805, 0.8719, 0.05183, 0.8656, 0.102, 0.8391, 0.1328, 0.7942, 0.1744, 0.8048, 0.1454, 0.8429, 0.1454, 0.8429, 0.1744, 0.8048, 0.2076, 0.8067, 0.1795, 0.8411, 0.139, 0.529, 0.1094, 0.4787, 0.1557, 0.4787, 0.1832, 0.5197, 0.09805, 0.8719, 0.102, 0.8391, 0.1454, 0.8429, 0.1457, 0.8719, 0.1509, 0.5604, 0.139, 0.529, 0.1832, 0.5197, 0.189, 0.5473, 0.1795, 0.8411, 0.2076, 0.8067, 0.2454, 0.8071, 0.2216, 0.8372, 0.1832, 0.5197, 0.1557, 0.4787, 0.1897, 0.4837, 0.2156, 0.5175, 0.1457, 0.8719, 0.1454, 0.8429, 0.1795, 0.8411, 0.1824, 0.8676, 0.189, 0.5473, 0.1832, 0.5197, 0.2156, 0.5175, 0.2184, 0.5418, 0.2216, 0.8372, 0.2454, 0.8071, 0.283, 0.8045, 0.265, 0.8326, 0.2156, 0.5175, 0.1897, 0.4837, 0.229, 0.4894, 0.2506, 0.5167, 0.1824, 0.8676, 0.1795, 0.8411, 0.2216, 0.8372, 0.2244, 0.8599, 0.2184, 0.5418, 0.2156, 0.5175, 0.2506, 0.5167, 0.2522, 0.5367, 0.3097, 0.8581, 0.3114, 0.8428, 0.3346, 0.8461, 0.3341, 0.8548, 0.2506, 0.5167, 0.229, 0.4894, 0.2672, 0.4938, 0.2827, 0.5164, 0.2244, 0.8599, 0.2216, 0.8372, 0.265, 0.8326, 0.2654, 0.8544, 0.2522, 0.5367, 0.2506, 0.5167, 0.2827, 0.5164, 0.2864, 0.5333, 0.295, 0.5109, 0.285, 0.4909, 0.3108, 0.4819, 0.3181, 0.5, 0.283, 0.8045, 0.2968, 0.8135, 0.2856, 0.8348, 0.265, 0.8326, 0.2672, 0.4938, 0.285, 0.4909, 0.295, 0.5109, 0.2827, 0.5164, 0.265, 0.8326, 0.2856, 0.8348, 0.2831, 0.8546, 0.2654, 0.8544, 0.2856, 0.8348, 0.2968, 0.8135, 0.3202, 0.8263, 0.3114, 0.8428, 0.2831, 0.8546, 0.2856, 0.8348, 0.3114, 0.8428, 0.3097, 0.8581, 0.3023, 0.5276, 0.295, 0.5109, 0.3181, 0.5, 0.3256, 0.5141, 0.3397, 0.4928, 0.3362, 0.4826, 0.3452, 0.4797, 0.3483, 0.4901, 0.0964, 0.5465, 0.139, 0.529, 0.1509, 0.5604, 0.1153, 0.5808, 0.2827, 0.5164, 0.295, 0.5109, 0.3023, 0.5276, 0.2864, 0.5333, 0.3114, 0.8428, 0.3202, 0.8263, 0.3396, 0.8374, 0.3346, 0.8461, 0.3181, 0.5, 0.3108, 0.4819, 0.3362, 0.4826, 0.3397, 0.4928, 0.3256, 0.5141, 0.3181, 0.5, 0.3397, 0.4928, 0.3439, 0.5002, 0.01433, 0.8087, 0.05217, 0.7444, 0.09427, 0.775, 0.06112, 0.8287, 0.05016, 0.5741, 0.01518, 0.5063, 0.06467, 0.4869, 0.0964, 0.5465, 0.07357, 0.6111, 0.05016, 0.5741, 0.0964, 0.5465, 0.1153, 0.5808, 0.09426, 0.9029, 0.1328, 0.9221, 0.102, 0.967, 0.06115, 0.9566, 0.4307, 0.4874, 0.4755, 0.4792, 0.505, 0.5296, 0.4624, 0.5471, 0.06115, 0.9566, 0.102, 0.967, 0.09805, 0.9997, 0.05184, 0.9935, 0.102, 0.967, 0.1328, 0.9221, 0.1744, 0.9327, 0.1454, 0.9708, 0.1454, 0.9708, 0.1744, 0.9327, 0.2075, 0.9346, 0.1795, 0.969, 0.505, 0.5296, 0.4755, 0.4792, 0.5217, 0.4792, 0.5492, 0.5203, 0.09805, 0.9997, 0.102, 0.967, 0.1454, 0.9708, 0.1457, 0.9997, 0.5169, 0.561, 0.505, 0.5296, 0.5492, 0.5203, 0.5551, 0.5478, 0.1795, 0.969, 0.2075, 0.9346, 0.2454, 0.9349, 0.2216, 0.965, 0.5492, 0.5203, 0.5217, 0.4792, 0.5558, 0.4843, 0.5817, 0.518, 0.1457, 0.9997, 0.1454, 0.9708, 0.1795, 0.969, 0.1824, 0.9955, 0.5551, 0.5478, 0.5492, 0.5203, 0.5817, 0.518, 0.5844, 0.5424, 0.2216, 0.965, 0.2454, 0.9349, 0.283, 0.9324, 0.2651, 0.9604, 0.5817, 0.518, 0.5558, 0.4843, 0.5951, 0.49, 0.6166, 0.5172, 0.1824, 0.9955, 0.1795, 0.969, 0.2216, 0.965, 0.2244, 0.9877, 0.5844, 0.5424, 0.5817, 0.518, 0.6166, 0.5172, 0.6183, 0.5373, 0.3098, 0.986, 0.3115, 0.9706, 0.3347, 0.9739, 0.3342, 0.9827, 0.6166, 0.5172, 0.5951, 0.49, 0.6332, 0.4944, 0.6487, 0.517, 0.2244, 0.9877, 0.2216, 0.965, 0.2651, 0.9604, 0.2655, 0.9823, 0.6183, 0.5373, 0.6166, 0.5172, 0.6487, 0.517, 0.6524, 0.5339, 0.6611, 0.5114, 0.6511, 0.4914, 0.6769, 0.4824, 0.6842, 0.5006, 0.283, 0.9324, 0.2968, 0.9413, 0.2857, 0.9626, 0.2651, 0.9604, 0.6332, 0.4944, 0.6511, 0.4914, 0.6611, 0.5114, 0.6487, 0.517, 0.2651, 0.9604, 0.2857, 0.9626, 0.2832, 0.9825, 0.2655, 0.9823, 0.2857, 0.9626, 0.2968, 0.9413, 0.3203, 0.9542, 0.3115, 0.9706, 0.2832, 0.9825, 0.2857, 0.9626, 0.3115, 0.9706, 0.3098, 0.986, 0.6684, 0.5282, 0.6611, 0.5114, 0.6842, 0.5006, 0.6917, 0.5147, 0.7058, 0.4933, 0.7023, 0.4832, 0.7113, 0.4802, 0.7145, 0.4907, 0.4624, 0.5471, 0.505, 0.5296, 0.5169, 0.561, 0.4813, 0.5813, 0.6487, 0.517, 0.6611, 0.5114, 0.6684, 0.5282, 0.6524, 0.5339, 0.3115, 0.9706, 0.3203, 0.9542, 0.3397, 0.9652, 0.3347, 0.9739, 0.6842, 0.5006, 0.6769, 0.4824, 0.7023, 0.4832, 0.7058, 0.4933, 0.6917, 0.5147, 0.6842, 0.5006, 0.7058, 0.4933, 0.71, 0.5008, 0.2752, 0.6116, 0.299, 0.6485, 0.2525, 0.676, 0.2334, 0.6419, 0.6119, 0.8414, 0.5734, 0.8222, 0.6042, 0.7773, 0.6449, 0.7877, 0.2841, 0.7358, 0.2394, 0.7439, 0.2099, 0.6936, 0.2525, 0.676, 0.6449, 0.7877, 0.6042, 0.7773, 0.6081, 0.7446, 0.6543, 0.7508, 0.6042, 0.7773, 0.5734, 0.8222, 0.5318, 0.8116, 0.5608, 0.7735, 0.5608, 0.7735, 0.5318, 0.8116, 0.4986, 0.8098, 0.5267, 0.7753, 0.2099, 0.6936, 0.2394, 0.7439, 0.1932, 0.7439, 0.1657, 0.7029, 0.6081, 0.7446, 0.6042, 0.7773, 0.5608, 0.7735, 0.5604, 0.7446, 0.198, 0.6622, 0.2099, 0.6936, 0.1657, 0.7029, 0.1599, 0.6753, 0.5267, 0.7753, 0.4986, 0.8098, 0.4608, 0.8095, 0.4845, 0.7793, 0.1657, 0.7029, 0.1932, 0.7439, 0.1592, 0.7388, 0.1333, 0.7051, 0.5604, 0.7446, 0.5608, 0.7735, 0.5267, 0.7753, 0.5238, 0.7488, 0.1599, 0.6753, 0.1657, 0.7029, 0.1333, 0.7051, 0.1306, 0.6808, 0.4845, 0.7793, 0.4608, 0.8095, 0.4231, 0.8121, 0.441, 0.784, 0.1333, 0.7051, 0.1592, 0.7388, 0.1199, 0.7332, 0.0983, 0.7059, 0.5238, 0.7488, 0.5267, 0.7753, 0.4845, 0.7793, 0.4817, 0.7566, 0.1306, 0.6808, 0.1333, 0.7051, 0.0983, 0.7059, 0.09668, 0.6858, 0.3962, 0.7584, 0.3945, 0.7738, 0.3712, 0.7705, 0.3718, 0.7617, 0.0983, 0.7059, 0.1199, 0.7332, 0.08168, 0.7288, 0.06618, 0.7061, 0.4817, 0.7566, 0.4845, 0.7793, 0.441, 0.784, 0.4406, 0.7621, 0.09668, 0.6858, 0.0983, 0.7059, 0.06618, 0.7061, 0.06248, 0.6892, 0.0538, 0.7117, 0.06378, 0.7317, 0.03794, 0.7407, 0.03063, 0.7225, 0.4231, 0.8121, 0.4092, 0.8032, 0.4204, 0.7818, 0.441, 0.784, 0.08168, 0.7288, 0.06378, 0.7317, 0.0538, 0.7117, 0.06618, 0.7061, 0.441, 0.784, 0.4204, 0.7818, 0.4229, 0.7619, 0.4406, 0.7621, 0.4204, 0.7818, 0.4092, 0.8032, 0.3857, 0.7903, 0.3945, 0.7738, 0.4229, 0.7619, 0.4204, 0.7818, 0.3945, 0.7738, 0.3962, 0.7584, 0.04652, 0.6949, 0.0538, 0.7117, 0.03063, 0.7225, 0.02312, 0.7084, 0.008911, 0.7298, 0.01243, 0.74, 0.003412, 0.7429, 0.0002604, 0.7324, 0.2525, 0.676, 0.2099, 0.6936, 0.198, 0.6622, 0.2334, 0.6419, 0.06618, 0.7061, 0.0538, 0.7117, 0.04652, 0.6949, 0.06248, 0.6892, 0.3945, 0.7738, 0.3857, 0.7903, 0.3663, 0.7792, 0.3712, 0.7705, 0.03063, 0.7225, 0.03794, 0.7407, 0.01243, 0.74, 0.008911, 0.7298, 0.02312, 0.7084, 0.03063, 0.7225, 0.008911, 0.7298, 0.004784, 0.7223, 0.01439, 0.9367, 0.05216, 0.8724, 0.09426, 0.9029, 0.06115, 0.9566, 0.299, 0.6485, 0.3338, 0.7164, 0.2841, 0.7358, 0.2525, 0.676, 0.6918, 0.8075, 0.6542, 0.8718, 0.6119, 0.8414, 0.6449, 0.7877, 0.5178, 0.08219, 0.5269, 0.1576, 0.5126, 0.159, 0.4979, 0.08595])
me_cylinder_001.materials.append(mat_material_001)
me_cylinder_001.use_remesh_preserve_volume = False
me_cylinder_001.use_remesh_preserve_attributes = False
me_cylinder_001.use_mirror_vertex_groups = False
me_cylinder_001.update()
me_cylinder = bpy.data.meshes.new('Cylinder')
me_cylinder.from_pydata([(-9.995, 24.13, 70.25), (9.995, 24.13, 70.25), (24.13, 9.995, 70.25), (24.13, -9.995, 70.25), (9.995, -24.13, 70.25), (-9.995, -24.13, 70.25), (-24.13, -9.995, 70.25), (-24.13, 9.995, 70.25), (-10.14, 24.48, 60.25), (-10.14, 24.48, 68.47), (-10.36, 25.0, 69.28), (10.36, 25.0, 69.28), (10.14, 24.48, 68.47), (10.14, 24.48, 60.25), (25.0, 10.36, 69.28), (24.48, 10.14, 68.47), (24.48, 10.14, 60.25), (25.0, -10.36, 69.28), (24.48, -10.14, 68.47), (24.48, -10.14, 60.25), (10.36, -25.0, 69.28), (10.14, -24.48, 68.47), (10.14, -24.48, 60.25), (-10.36, -25.0, 69.28), (-10.14, -24.48, 68.47), (-10.14, -24.48, 60.25), (-25.0, -10.36, 69.28), (-24.48, -10.14, 68.47), (-24.48, -10.14, 60.25), (-25.0, 10.36, 69.28), (-24.48, 10.14, 68.47), (-24.48, 10.14, 60.25), (-6.898, -10.14, 68.13), (-6.898, -10.14, 60.59), (-6.898, 10.14, 68.13), (-6.898, 10.14, 60.59)], [], [(10, 0, 1, 11), (11, 1, 2, 14), (14, 2, 3, 17), (17, 3, 4, 20), (20, 4, 5, 23), (1, 0, 7, 6, 5, 4, 3, 2), (23, 5, 6, 26), (29, 7, 0, 10), (27, 30, 34, 32), (27, 26, 29, 30), (31, 30, 9, 8), (30, 29, 10, 9), (25, 24, 27, 28), (24, 23, 26, 27), (22, 21, 24, 25), (21, 20, 23, 24), (19, 18, 21, 22), (18, 17, 20, 21), (16, 15, 18, 19), (15, 14, 17, 18), (13, 12, 15, 16), (12, 11, 14, 15), (28, 31, 8, 13, 16, 19, 22, 25), (8, 9, 12, 13), (9, 10, 11, 12), (26, 6, 7, 29), (33, 32, 34, 35), (31, 28, 33, 35), (30, 31, 35, 34), (28, 27, 32, 33)])
_uv = me_cylinder.uv_layers.new(name='UVMap')
_uv.uv.foreach_set('vector', [0.7647, 0.6692, 0.76, 0.6834, 0.5679, 0.6732, 0.5684, 0.6603, 0.5684, 0.6603, 0.5679, 0.6732, 0.3836, 0.6684, 0.3837, 0.6557, 0.3837, 0.6557, 0.3836, 0.6684, 0.1984, 0.6696, 0.1981, 0.6577, 0.1981, 0.6577, 0.1984, 0.6696, 0.004199, 0.6775, 0.0001955, 0.6652, 0.001573, 0.4745, 0.00631, 0.4605, 0.1964, 0.472, 0.1958, 0.4847, 0.9138, 0.3208, 0.7809, 0.4535, 0.5932, 0.4535, 0.4605, 0.3207, 0.4605, 0.1329, 0.5933, 0.0001955, 0.7811, 0.0002602, 0.9138, 0.1331, 0.1958, 0.4847, 0.1964, 0.472, 0.3757, 0.4788, 0.3756, 0.4911, 0.5555, 0.4877, 0.5549, 0.476, 0.7501, 0.4605, 0.7546, 0.4727, 0.0001955, 0.6838, 0.1907, 0.6838, 0.1907, 0.849, 0.0002098, 0.849, 0.3754, 0.5001, 0.3756, 0.4911, 0.5555, 0.4877, 0.5559, 0.4971, 0.5612, 0.5744, 0.5559, 0.4971, 0.753, 0.4836, 0.7583, 0.5608, 0.5559, 0.4971, 0.5555, 0.4877, 0.7546, 0.4727, 0.753, 0.4836, 0.193, 0.5658, 0.1954, 0.4931, 0.3754, 0.5001, 0.3742, 0.5683, 0.1954, 0.4931, 0.1958, 0.4847, 0.3756, 0.4911, 0.3754, 0.5001, 0.0001955, 0.5585, 0.003069, 0.4829, 0.1954, 0.4931, 0.193, 0.5658, 0.003069, 0.4829, 0.001573, 0.4745, 0.1958, 0.4847, 0.1954, 0.4931, 0.1953, 0.5752, 0.1979, 0.6481, 0.002247, 0.6545, 0.0001957, 0.5816, 0.1979, 0.6481, 0.1981, 0.6577, 0.0001955, 0.6652, 0.002247, 0.6545, 0.3834, 0.5748, 0.3839, 0.6467, 0.1979, 0.6481, 0.1953, 0.5752, 0.3839, 0.6467, 0.3837, 0.6557, 0.1981, 0.6577, 0.1979, 0.6481, 0.5707, 0.5774, 0.5687, 0.6519, 0.3839, 0.6467, 0.3834, 0.5748, 0.5687, 0.6519, 0.5684, 0.6603, 0.3837, 0.6557, 0.3839, 0.6467, 0.0001955, 0.3254, 0.0001955, 0.1349, 0.1349, 0.0001955, 0.3254, 0.0001955, 0.4601, 0.1349, 0.4601, 0.3254, 0.3254, 0.4601, 0.1349, 0.4601, 0.7658, 0.5842, 0.7631, 0.6607, 0.5687, 0.6519, 0.5707, 0.5774, 0.7631, 0.6607, 0.7647, 0.6692, 0.5684, 0.6603, 0.5687, 0.6519, 0.3756, 0.4911, 0.3757, 0.4788, 0.5549, 0.476, 0.5555, 0.4877, 0.9313, 0.6494, 0.9998, 0.6494, 0.9998, 0.8399, 0.9313, 0.8399, 0.7662, 0.8399, 0.7662, 0.6494, 0.9313, 0.6494, 0.9313, 0.8399, 0.7676, 0.9145, 0.7662, 0.8399, 0.9313, 0.8399, 0.9326, 0.9083, 0.7662, 0.6494, 0.7676, 0.5748, 0.9326, 0.5809, 0.9313, 0.6494])
me_cylinder.materials.append(mat_material_003)
me_cylinder.use_remesh_preserve_volume = False
me_cylinder.use_remesh_preserve_attributes = False
me_cylinder.use_mirror_vertex_groups = False
me_cylinder.update()
me_cylinder_008 = bpy.data.meshes.new('Cylinder.008')
me_cylinder_008.from_pydata([(2.505, 6.047, 59.6), (2.558, 6.176, 21.58), (6.047, 2.505, 59.6), (6.176, 2.558, 21.58), (6.047, -2.505, 59.6), (6.176, -2.558, 21.58), (2.505, -6.047, 59.6), (2.558, -6.176, 21.58), (-2.505, -6.047, 59.6), (-2.558, -6.176, 21.58), (-6.047, -2.505, 59.6), (-6.176, -2.558, 21.58), (-6.047, 2.505, 59.6), (-6.176, 2.558, 21.58), (-2.558, 6.176, 21.58), (-2.505, 6.047, 59.6)], [], [(11, 10, 12, 13), (13, 12, 15, 14), (9, 8, 10, 11), (7, 6, 8, 9), (5, 4, 6, 7), (11, 13, 14, 1, 3, 5, 7, 9), (3, 2, 4, 5), (10, 8, 6, 4, 2, 0, 15, 12), (1, 0, 2, 3), (14, 15, 0, 1)])
me_cylinder_008.materials.append(None)
me_cylinder_008.use_remesh_preserve_volume = False
me_cylinder_008.use_remesh_preserve_attributes = False
me_cylinder_008.use_mirror_vertex_groups = False
me_cylinder_008.update()
me_cylinder_009 = bpy.data.meshes.new('Cylinder.009')
me_cylinder_009.from_pydata([(-14.71, 35.52, 0.6573), (14.71, 35.52, 0.6573), (35.52, 14.71, 0.6573), (35.52, -14.71, 0.6573), (14.71, -35.52, 0.6573), (-14.71, -35.52, 0.6573), (-35.52, -14.71, 0.6573), (-35.52, 14.71, 0.6573), (2.611, 6.304, 21.14), (6.304, 2.611, 21.14), (6.304, -2.611, 21.14), (2.611, -6.304, 21.14), (-2.611, -6.304, 21.14), (-6.304, -2.611, 21.14), (-6.304, 2.611, 21.14), (-2.611, 6.304, 21.14)], [], [(0, 1, 2, 3, 4, 5, 6, 7), (0, 15, 8, 1), (1, 8, 9, 2), (2, 9, 10, 3), (3, 10, 11, 4), (4, 11, 12, 5), (5, 12, 13, 6), (7, 14, 15, 0), (6, 13, 14, 7), (15, 14, 13, 12, 11, 10, 9, 8)])
me_cylinder_009.materials.append(None)
me_cylinder_009.use_remesh_preserve_volume = False
me_cylinder_009.use_remesh_preserve_attributes = False
me_cylinder_009.use_mirror_vertex_groups = False
me_cylinder_009.update()

# ---- objects
ob_ucx_feet_06 = bpy.data.objects.new('UCX_feet_06', me_cylinder_006)
ob_ucx_feet_05 = bpy.data.objects.new('UCX_feet_05', me_cylinder_005)
ob_ucx_feet_04 = bpy.data.objects.new('UCX_feet_04', me_cylinder_004)
ob_ucx_feet_03 = bpy.data.objects.new('UCX_feet_03', me_cylinder_003)
ob_ucx_feet_00 = bpy.data.objects.new('UCX_feet_00', me_cylinder_002)
ob_feet = bpy.data.objects.new('feet', me_cylinder_001)
ob_top = bpy.data.objects.new('top', me_cylinder)
ob_ucx_feet_01 = bpy.data.objects.new('UCX_feet_01', me_cylinder_008)
ob_ucx_feet_02 = bpy.data.objects.new('UCX_feet_02', me_cylinder_009)

# ---- transforms, parenting, visibility, modifiers, constraints
ob_ucx_feet_06.location = (0.0, 0.0, 0.0)
ob_ucx_feet_06.hide_viewport = True
ob_ucx_feet_06.lineart.crease_threshold = 0.0
ob_ucx_feet_05.location = (0.0, 0.0, 0.0)
ob_ucx_feet_05.hide_viewport = True
ob_ucx_feet_05.lineart.crease_threshold = 0.0
ob_ucx_feet_04.location = (0.0, 0.0, 0.0)
ob_ucx_feet_04.hide_viewport = True
ob_ucx_feet_04.lineart.crease_threshold = 0.0
ob_ucx_feet_03.location = (0.0, 0.0, 0.0)
ob_ucx_feet_03.hide_viewport = True
ob_ucx_feet_03.lineart.crease_threshold = 0.0
ob_ucx_feet_00.location = (0.0, 0.0, 0.0)
ob_ucx_feet_00.hide_viewport = True
ob_ucx_feet_00.lineart.crease_threshold = 0.0
ob_feet.location = (0.0, 0.0, 0.0)
ob_feet.lineart.crease_threshold = 0.0
ob_top.location = (0.0, 0.0, 0.0)
ob_top.lineart.crease_threshold = 0.0
ob_ucx_feet_01.location = (0.0, 0.0, 0.0)
ob_ucx_feet_01.hide_viewport = True
ob_ucx_feet_01.lineart.crease_threshold = 0.0
ob_ucx_feet_02.location = (0.0, 0.0, 0.0)
ob_ucx_feet_02.hide_viewport = True
ob_ucx_feet_02.lineart.crease_threshold = 0.0

# ---- collection membership
col_collection_1.objects.link(ob_ucx_feet_06)
col_collection_1.objects.link(ob_ucx_feet_05)
col_collection_1.objects.link(ob_ucx_feet_04)
col_collection_1.objects.link(ob_ucx_feet_03)
col_collection_1.objects.link(ob_ucx_feet_00)
col_collection_1.objects.link(ob_feet)
col_collection_1.objects.link(ob_top)
col_collection_1.objects.link(ob_ucx_feet_01)
col_collection_1.objects.link(ob_ucx_feet_02)

# ---- scene / render settings (as saved in the file)
scene.frame_start = 0; scene.frame_end = 42; scene.frame_set(1)
scene.render.engine = 'CYCLES'
scene.render.resolution_percentage = 50
scene.render.dither_intensity = 0.0
scene.cycles.use_denoising = False
scene.cycles.samples = 10
scene.cycles.sampling_pattern = 'TABULATED_SOBOL'
scene.cycles.light_sampling_threshold = 0.0
scene.cycles.use_adaptive_sampling = False
scene.cycles.use_light_tree = False
scene.cycles.blur_glossy = 0.0
scene.cycles.pixel_filter_type = 'GAUSSIAN'
scene.cycles.sample_clamp_indirect = 0.0
scene.view_settings.view_transform = 'Standard'
bpy.context.view_layer.update()

# ---- added for rendering (the .blend has no active camera and no usable light): camera, sun
cam_auto = bpy.data.cameras.new('AutoCamera')
cam_auto.lens = 50.0
cam_auto.sensor_width = 36.0
cam_auto.clip_end = 1987.66
ob_auto_camera = bpy.data.objects.new('AutoCamera', cam_auto)
scene.collection.objects.link(ob_auto_camera)
ob_auto_camera.location = (113.258, -135.909, 125.876)
ob_auto_camera.rotation_euler = (1.09748, -7.21219e-08, 0.694738)
scene.camera = ob_auto_camera
light_auto_sun = bpy.data.lights.new('AutoSun', 'SUN')
light_auto_sun.energy = 3.0
light_auto_sun.angle = 0.0523599
ob_auto_sun = bpy.data.objects.new('AutoSun', light_auto_sun)
scene.collection.objects.link(ob_auto_sun)
ob_auto_sun.rotation_euler = (0.872665, 0.174533, 0.523599)
bpy.context.view_layer.update()

